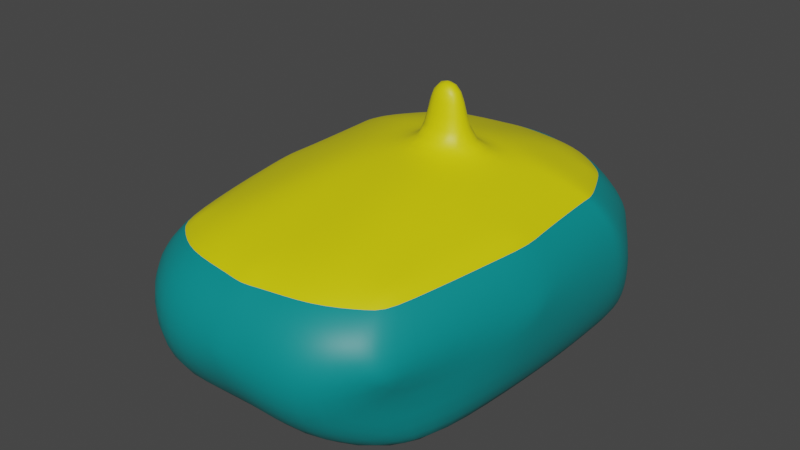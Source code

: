 # Source: submarin_robot.blend  (saved by Blender 2.93.21; exported with 4.5.12 LTS)
import bpy
from mathutils import Matrix  # noqa: F401  (used for matrix-valued properties, if any)

bpy.ops.wm.read_factory_settings(use_empty=True)
scene = bpy.context.scene
scene.name = 'Scene'

# ---- collections
col_collection = bpy.data.collections.new('Collection'); scene.collection.children.link(col_collection)

# ---- materials (node trees are filled in below, after node groups)
mat_material_002 = bpy.data.materials.new('Material.002')
mat_material_002.use_transparent_shadow = False
mat_material_003 = bpy.data.materials.new('Material.003')
mat_material_003.use_transparent_shadow = False

# ---- material node trees
mat_material_002.use_nodes = True; mat_material_002.node_tree.nodes.clear()
_N = mat_material_002.node_tree.nodes; _L = mat_material_002.node_tree.links
n0 = _N.new('ShaderNodeBsdfPrincipled'); n0.name = 'Principled BSDF'; n0.location = (10, 300)
n0.distribution = 'GGX'
n0.subsurface_method = 'BURLEY'
n0.inputs[0].default_value = (0.0, 0.2582, 0.2623, 1.0)
n0.inputs[3].default_value = 1.45
n0.inputs[27].default_value = (0.0, 0.0, 0.0, 1.0)
n0.inputs[28].default_value = 1.0
n1 = _N.new('ShaderNodeOutputMaterial'); n1.name = 'Material Output'; n1.location = (300, 300)
_L.new(n0.outputs[0], n1.inputs[0])
n1.is_active_output = True
mat_material_003.use_nodes = True; mat_material_003.node_tree.nodes.clear()
_N = mat_material_003.node_tree.nodes; _L = mat_material_003.node_tree.links
n0 = _N.new('ShaderNodeBsdfPrincipled'); n0.name = 'Principled BSDF'; n0.location = (10, 300)
n0.distribution = 'GGX'
n0.subsurface_method = 'BURLEY'
n0.inputs[0].default_value = (0.7682, 0.7084, 0.0006071, 1.0)
n0.inputs[3].default_value = 1.45
n0.inputs[27].default_value = (0.0, 0.0, 0.0, 1.0)
n0.inputs[28].default_value = 1.0
n1 = _N.new('ShaderNodeOutputMaterial'); n1.name = 'Material Output'; n1.location = (300, 300)
_L.new(n0.outputs[0], n1.inputs[0])
n1.is_active_output = True

# ---- world
world_world = bpy.data.worlds.new('World'); scene.world = world_world
world_world.use_nodes = True; world_world.node_tree.nodes.clear()
_N = world_world.node_tree.nodes; _L = world_world.node_tree.links
n0 = _N.new('ShaderNodeOutputWorld'); n0.name = 'World Output'; n0.location = (300, 300)
n1 = _N.new('ShaderNodeBackground'); n1.name = 'Background'; n1.location = (10, 300)
n1.inputs[0].default_value = (0.05088, 0.05088, 0.05088, 1.0)
_L.new(n1.outputs[0], n0.inputs[0])
n0.is_active_output = True
world_world.color = (0.05088, 0.05088, 0.05088)
world_world.use_sun_shadow = False
world_world.sun_shadow_jitter_overblur = 0.0

# ---- meshes
me_cube_002 = bpy.data.meshes.new('Cube.002')
me_cube_002.from_pydata([(0.1051, 0.428, 2.518), (-1.034, 0.7371, 0.8406), (0.2952, -0.3675, 0.6359), (-1.018, -0.8126, 0.8076), (0.4646, 0.7451, 0.8401), (0.6053, 0.7459, 0.8401), (0.3008, -0.8954, 0.7601), (0.6217, -0.8038, 0.8071), (-0.4563, -0.2795, 2.638), (-0.2006, -0.8981, 0.7603), (-0.7173, 0.8241, 1.892), (-0.8963, 0.8256, 1.342), (-1.067, -0.3754, 0.7718), (-0.6961, -1.176, 1.849), (0.6624, -0.3661, 0.7712), (-0.204, -0.5277, 0.6327), (-0.2069, -0.2782, 2.638), (-0.6962, -1.173, 1.255), (-0.6485, 0.688, 2.294), (-0.5311, 0.4246, 2.519), (-0.6302, -1.043, 2.257), (-0.5194, -0.6784, 2.495), (-0.7048, -0.3729, 0.6362), (-0.6992, -0.9008, 0.7604), (-0.8955, 0.7378, 0.8406), (-0.9411, 0.4571, 2.289), (-0.7792, 0.4239, 2.384), (-0.8479, 0.5523, 2.291), (-0.9276, -0.8142, 2.262), (-0.8325, -0.909, 2.26), (-0.7676, -0.6791, 2.361), (0.5204, 0.4649, 2.289), (0.4236, 0.5592, 2.291), (0.3577, 0.43, 2.384), (0.439, -0.9022, 2.26), (0.5338, -0.8063, 2.262), (0.3693, -0.673, 2.36), (-0.2947, -1.041, 2.257), (-0.1047, -1.04, 2.257), (-0.2019, -0.7842, 2.412), (-0.123, 0.6909, 2.294), (-0.313, 0.6898, 2.294), (-0.2156, 0.5142, 2.44), (-1.07, -0.08482, 2.278), (-1.068, -0.275, 2.274), (-0.8661, -0.2604, 2.423), (0.6627, -0.2657, 2.273), (0.6607, -0.07552, 2.277), (0.4594, -0.2533, 2.423), (-0.984, 0.688, 1.889), (-0.9975, 0.6627, 1.482), (-1.077, 0.5928, 1.887), (-1.062, -0.881, 1.99), (-0.9809, -0.905, 1.341), (-0.9657, -1.043, 1.852), (0.575, -1.034, 1.852), (0.587, -0.8432, 1.45), (0.6698, -0.9384, 1.854), (0.6535, 0.6021, 1.886), (0.571, 0.6711, 1.482), (0.5567, 0.6963, 1.889), (-0.3592, 0.8248, 2.161), (-0.07919, 0.8263, 2.161), (-0.1034, -1.173, 1.849), (-0.2933, -1.174, 1.849), (-0.1979, -1.171, 1.443), (0.7953, -0.07298, 1.872), (0.7973, -0.2631, 1.868), (0.7979, -0.328, 1.461), (-1.202, -0.3418, 2.002), (-1.205, -0.08373, 1.873), (-1.203, -0.2844, 1.355), (0.2169, 0.6927, 2.294), (0.1168, -0.6749, 2.495), (0.2352, -1.038, 2.257), (0.4638, 0.8329, 1.341), (0.2827, 0.8295, 1.891), (0.3037, -1.168, 1.254), (0.3038, -1.17, 1.849), (0.04527, -0.2768, 2.638), (0.6549, 0.3364, 0.7862), (-1.075, 0.3271, 0.7867), (-0.8912, 0.3287, 0.6512), (-0.46, 0.07284, 2.646), (-0.7762, 0.1391, 2.513), (-1.074, 0.2531, 2.285), (0.3607, 0.1452, 2.512), (0.6572, 0.2624, 2.285), (-1.209, 0.3241, 1.287), (-1.209, 0.3215, 1.881), (0.7909, 0.3349, 1.286), (0.791, 0.3322, 1.881), (-0.2106, 0.07418, 2.646), (0.04155, 0.07554, 2.646), (0.4689, 0.336, 0.6508), (-1.072, 0.07712, 0.7814), (-1.073, 0.2186, 2.284), (0.3617, 0.05344, 2.51), (-1.207, 0.1415, 1.283), (0.7917, 0.2641, 1.879), (0.6576, 0.08642, 0.7809), (-0.8885, 0.07871, 0.6459), (-0.4587, -0.05254, 2.643), (-0.7752, 0.04733, 2.511), (0.6575, 0.2279, 2.284), (-1.208, 0.2534, 1.88), (0.7928, 0.1522, 1.282), (-0.2093, -0.0512, 2.643), (0.04287, -0.04984, 2.643), (0.4716, 0.08602, 0.6455), (0.6523, 0.5864, 0.7915), (-0.8938, 0.5787, 0.6565), (-0.4613, 0.1982, 2.648), (-0.7772, 0.2308, 2.515), (0.6568, 0.2968, 2.285), (-1.21, 0.3896, 1.883), (0.789, 0.5176, 1.29), (-0.2119, 0.1996, 2.648), (0.04022, 0.2009, 2.648), (0.4663, 0.586, 0.6561), (-1.078, 0.5771, 0.7921), (-1.074, 0.2875, 2.286), (0.3597, 0.2369, 2.514), (-1.211, 0.5068, 1.291), (0.7903, 0.4003, 1.882), (-1.198, -0.7476, 1.628), (-1.199, -0.6073, 1.631), (-0.2092, -0.054, 3.267), (-0.2105, 0.07138, 3.27), (0.04298, -0.05264, 3.267), (0.04166, 0.07274, 3.27)], [], [(56, 7, 14, 68), (17, 23, 9, 65), (74, 78, 55, 34), (111, 120, 1, 24), (18, 10, 49, 27), (116, 110, 5, 59), (71, 12, 3, 53), (114, 124, 58, 31), (6, 9, 15, 2), (23, 3, 12, 22), (98, 95, 12, 71), (77, 6, 7, 56), (11, 24, 1, 50), (112, 117, 42, 19), (73, 36, 48, 79), (21, 39, 16, 8), (118, 122, 33, 0), (44, 69, 52, 28), (72, 76, 62, 40), (35, 57, 67, 46), (20, 13, 64, 37), (25, 26, 27), (28, 29, 30), (31, 32, 33), (34, 35, 36), (37, 38, 39), (40, 41, 42), (43, 44, 45), (46, 47, 48), (49, 50, 51), (52, 125, 53, 54), (55, 56, 57), (58, 59, 60), (63, 64, 65), (66, 67, 68), (69, 70, 71, 126), (113, 26, 25, 121), (54, 29, 28, 52), (21, 30, 29, 20), (57, 35, 34, 55), (48, 36, 35, 46), (60, 32, 31, 58), (0, 33, 32, 72), (73, 39, 38, 74), (19, 42, 41, 18), (61, 41, 40, 62), (63, 38, 37, 64), (30, 45, 44, 28), (97, 48, 47, 104), (66, 47, 46, 67), (69, 44, 43, 70), (27, 49, 51, 25), (98, 71, 70, 105), (56, 68, 67, 57), (17, 65, 64, 13), (11, 50, 49, 10), (116, 59, 58, 124), (77, 56, 55, 78), (126, 125, 52, 69), (96, 105, 70, 43), (53, 17, 13, 54), (26, 19, 18, 27), (39, 21, 20, 37), (29, 54, 13, 20), (30, 21, 8, 45), (113, 112, 19, 26), (9, 23, 22, 15), (41, 61, 10, 18), (53, 3, 23, 17), (65, 77, 78, 63), (59, 75, 76, 60), (36, 73, 74, 34), (42, 0, 72, 40), (32, 60, 76, 72), (117, 118, 0, 42), (39, 73, 79, 16), (65, 9, 6, 77), (7, 6, 2, 14), (110, 119, 4, 5), (38, 63, 78, 74), (59, 5, 4, 75), (100, 109, 94, 80), (93, 92, 128, 130), (103, 102, 83, 84), (121, 115, 89, 85), (106, 90, 91, 99), (123, 88, 89, 115), (122, 86, 87, 114), (103, 84, 85, 96), (108, 97, 86, 93), (102, 107, 92, 83), (123, 120, 81, 88), (104, 99, 91, 87), (106, 100, 80, 90), (101, 95, 81, 82), (22, 12, 95, 101), (68, 14, 100, 106), (47, 66, 99, 104), (8, 16, 107, 102), (79, 48, 97, 108), (45, 103, 96, 43), (68, 106, 99, 66), (45, 8, 102, 103), (16, 79, 108, 107), (14, 2, 109, 100), (85, 89, 105, 96), (88, 98, 105, 89), (86, 97, 104, 87), (88, 81, 95, 98), (50, 1, 120, 123), (33, 122, 114, 31), (50, 123, 115, 51), (25, 51, 115, 121), (80, 94, 119, 110), (92, 93, 118, 117), (84, 83, 112, 113), (90, 116, 124, 91), (84, 113, 121, 85), (93, 86, 122, 118), (83, 92, 117, 112), (87, 91, 124, 114), (90, 80, 110, 116), (82, 81, 120, 111), (71, 53, 125, 126), (127, 129, 130, 128), (92, 107, 127, 128), (107, 108, 129, 127), (108, 93, 130, 129)])
me_cube_002.polygons.foreach_set('use_smooth', [True] * 128)
me_cube_002.polygons.foreach_set('material_index', [0, 0, 0, 0, 0, 0, 0, 0, 0, 0, 0, 0, 0, 1, 1, 1, 1, 0, 0, 0, 0, 1, 1, 1, 1, 1, 1, 1, 1, 0, 0, 0, 0, 0, 0, 0, 1, 0, 1, 0, 1, 0, 1, 1, 1, 0, 0, 1, 1, 0, 0, 0, 0, 0, 0, 0, 0, 0, 0, 0, 0, 1, 1, 0, 1, 1, 0, 0, 0, 0, 0, 1, 1, 0, 1, 1, 0, 0, 0, 0, 0, 0, 1, 1, 0, 0, 0, 1, 1, 1, 1, 0, 0, 0, 0, 0, 0, 0, 1, 1, 1, 0, 1, 1, 0, 0, 0, 1, 0, 0, 1, 0, 0, 0, 1, 1, 0, 1, 1, 1, 0, 0, 0, 0, 1, 1, 1, 1])
_uv = me_cube_002.uv_layers.new(name='UVMap')
_uv.uv.foreach_set('vector', [0.5623, 0.5, 0.625, 0.5, 0.625, 0.625, 0.5623, 0.625, 0.5623, 0.3121, 0.625, 0.3121, 0.625, 0.3742, 0.5623, 0.3742, 0.4373, 0.4371, 0.4377, 0.4371, 0.4377, 0.4377, 0.4373, 0.4377, 0.8129, 0.7188, 0.875, 0.7188, 0.875, 0.75, 0.8129, 0.75, 0.4373, 0.9379, 0.4377, 0.9379, 0.4377, 0.9377, 0.4373, 0.9377, 0.5623, 0.7188, 0.625, 0.7188, 0.625, 0.75, 0.5623, 0.75, 0.5623, 0.125, 0.625, 0.125, 0.625, 0.25, 0.5623, 0.25, 0.4373, 0.6876, 0.4377, 0.6876, 0.4377, 0.6877, 0.4373, 0.6877, 0.6879, 0.5, 0.7508, 0.5, 0.7508, 0.625, 0.6879, 0.625, 0.8129, 0.5, 0.875, 0.5, 0.875, 0.625, 0.8129, 0.625, 0.5623, 0.09375, 0.625, 0.09375, 0.625, 0.125, 0.5623, 0.125, 0.5623, 0.4371, 0.625, 0.4371, 0.625, 0.5, 0.5623, 0.5, 0.5623, 0.9379, 0.625, 0.9379, 0.625, 1.0, 0.5623, 1.0, 0.2183, 0.672, 0.2492, 0.672, 0.2492, 0.6877, 0.2183, 0.6877, 0.281, 0.5623, 0.3127, 0.5623, 0.3127, 0.625, 0.281, 0.625, 0.2183, 0.5623, 0.2492, 0.5623, 0.2492, 0.625, 0.2183, 0.625, 0.281, 0.672, 0.3127, 0.672, 0.3127, 0.6877, 0.281, 0.6877, 0.4373, 0.1873, 0.4377, 0.1873, 0.4377, 0.1877, 0.4373, 0.1877, 0.4373, 0.8129, 0.4377, 0.8129, 0.4377, 0.8135, 0.4373, 0.8135, 0.4373, 0.5623, 0.4377, 0.5623, 0.4377, 0.5627, 0.4373, 0.5627, 0.4373, 0.3121, 0.4377, 0.3121, 0.4377, 0.3119, 0.4373, 0.3119, 0.4373, 1.0, 0.375, 0.9377, 0.375, 0.9377, 0.4373, 0.25, 0.375, 0.3123, 0.375, 0.3123, 0.4373, 0.75, 0.375, 0.8123, 0.375, 0.8123, 0.4373, 0.4377, 0.4373, 0.5, 0.375, 0.4377, 0.4373, 0.3119, 0.4373, 0.3742, 0.375, 0.3742, 0.4373, 0.8135, 0.375, 0.9381, 0.375, 0.8758, 0.4373, 0.0627, 0.4373, 0.125, 0.375, 0.125, 0.4373, 0.5627, 0.4373, 0.6873, 0.3127, 0.625, 0.4377, 0.9377, 0.5, 1.0, 0.4377, 1.0, 0.4377, 0.1877, 0.5, 0.2188, 0.5623, 0.25, 0.4377, 0.3123, 0.4377, 0.4377, 0.5623, 0.5, 0.4377, 0.5623, 0.4377, 0.6877, 0.5623, 0.75, 0.4377, 0.8123, 0.4377, 0.4365, 0.4377, 0.3119, 0.5623, 0.3742, 0.4377, 0.6873, 0.4377, 0.5627, 0.5623, 0.625, 0.4377, 0.1873, 0.4377, 0.0627, 0.5623, 0.125, 0.5, 0.1562, 0.375, 0.07798, 0.375, 0.0623, 0.4373, 0.0623, 0.4373, 0.0624, 0.4377, 0.3123, 0.4373, 0.3123, 0.4373, 0.1877, 0.4377, 0.1877, 0.375, 0.3433, 0.375, 0.3123, 0.4373, 0.3123, 0.4373, 0.3121, 0.4377, 0.5623, 0.4373, 0.5623, 0.4373, 0.4377, 0.4377, 0.4377, 0.3127, 0.625, 0.3127, 0.5623, 0.4373, 0.5623, 0.4373, 0.5627, 0.4377, 0.8123, 0.4373, 0.8123, 0.4373, 0.6877, 0.4377, 0.6877, 0.375, 0.844, 0.375, 0.8123, 0.4373, 0.8123, 0.4373, 0.8129, 0.375, 0.406, 0.375, 0.3742, 0.4373, 0.4365, 0.4373, 0.4371, 0.375, 0.9067, 0.375, 0.8758, 0.4373, 0.9381, 0.4373, 0.9379, 0.4377, 0.9381, 0.4373, 0.9381, 0.4373, 0.8135, 0.4377, 0.8135, 0.4377, 0.4365, 0.4373, 0.4365, 0.4373, 0.3119, 0.4377, 0.3119, 0.375, 0.1877, 0.375, 0.125, 0.4373, 0.1873, 0.4373, 0.1877, 0.3127, 0.6407, 0.3127, 0.625, 0.4373, 0.6873, 0.4373, 0.6874, 0.4377, 0.6873, 0.4373, 0.6873, 0.4373, 0.5627, 0.4377, 0.5627, 0.4377, 0.1873, 0.4373, 0.1873, 0.4373, 0.0627, 0.4377, 0.0627, 0.4373, 0.0, 0.4377, 0.0, 0.4377, 0.0623, 0.4373, 0.0623, 0.5623, 0.09375, 0.5623, 0.125, 0.4377, 0.0627, 0.4377, 0.0626, 0.5623, 0.5, 0.5623, 0.625, 0.4377, 0.5627, 0.4377, 0.5623, 0.5623, 0.3121, 0.5623, 0.3742, 0.4377, 0.3119, 0.4377, 0.3121, 0.5623, 0.9379, 0.5623, 1.0, 0.4377, 0.9377, 0.4377, 0.9379, 0.5623, 0.7188, 0.5623, 0.75, 0.4377, 0.6877, 0.4377, 0.6876, 0.5623, 0.4371, 0.5623, 0.5, 0.4377, 0.4377, 0.4377, 0.4371, 0.5, 0.1562, 0.5, 0.2188, 0.4377, 0.1877, 0.4377, 0.1873, 0.4373, 0.0626, 0.4377, 0.0626, 0.4377, 0.0627, 0.4373, 0.0627, 0.5623, 0.25, 0.5623, 0.3121, 0.4377, 0.3121, 0.4377, 0.3123, 0.375, 0.9377, 0.375, 0.9067, 0.4373, 0.9379, 0.4373, 0.9377, 0.375, 0.3742, 0.375, 0.3433, 0.4373, 0.3121, 0.4373, 0.3119, 0.4373, 0.3123, 0.4377, 0.3123, 0.4377, 0.3121, 0.4373, 0.3121, 0.1873, 0.5623, 0.2183, 0.5623, 0.2183, 0.625, 0.1873, 0.625, 0.1873, 0.672, 0.2183, 0.672, 0.2183, 0.6877, 0.1873, 0.6877, 0.7508, 0.5, 0.8129, 0.5, 0.8129, 0.625, 0.7508, 0.625, 0.4373, 0.9381, 0.4377, 0.9381, 0.4377, 0.9379, 0.4373, 0.9379, 0.5623, 0.25, 0.625, 0.25, 0.625, 0.3121, 0.5623, 0.3121, 0.5623, 0.3742, 0.5623, 0.4371, 0.4377, 0.4371, 0.4377, 0.4365, 0.5623, 0.75, 0.5623, 0.8129, 0.4377, 0.8129, 0.4377, 0.8123, 0.375, 0.4377, 0.375, 0.406, 0.4373, 0.4371, 0.4373, 0.4377, 0.375, 0.8758, 0.375, 0.844, 0.4373, 0.8129, 0.4373, 0.8135, 0.4373, 0.8123, 0.4377, 0.8123, 0.4377, 0.8129, 0.4373, 0.8129, 0.2492, 0.672, 0.281, 0.672, 0.281, 0.6877, 0.2492, 0.6877, 0.2492, 0.5623, 0.281, 0.5623, 0.281, 0.625, 0.2492, 0.625, 0.5623, 0.3742, 0.625, 0.3742, 0.625, 0.4371, 0.5623, 0.4371, 0.625, 0.5, 0.6879, 0.5, 0.6879, 0.625, 0.625, 0.625, 0.625, 0.7188, 0.6879, 0.7188, 0.6879, 0.75, 0.625, 0.75, 0.4373, 0.4365, 0.4377, 0.4365, 0.4377, 0.4371, 0.4373, 0.4371, 0.5623, 0.75, 0.625, 0.75, 0.625, 0.8129, 0.5623, 0.8129, 0.625, 0.6562, 0.6879, 0.6562, 0.6879, 0.6875, 0.625, 0.6875, 0.281, 0.6563, 0.2492, 0.6563, 0.2492, 0.6563, 0.281, 0.6563, 0.1873, 0.6407, 0.2183, 0.6407, 0.2183, 0.6563, 0.1873, 0.6563, 0.4373, 0.0624, 0.4377, 0.0624, 0.4377, 0.0625, 0.4373, 0.0625, 0.5623, 0.6562, 0.5623, 0.6875, 0.4377, 0.6875, 0.4377, 0.6874, 0.5623, 0.03125, 0.5623, 0.0625, 0.4377, 0.0625, 0.4377, 0.0624, 0.3127, 0.672, 0.3127, 0.6563, 0.4373, 0.6875, 0.4373, 0.6876, 0.375, 0.1093, 0.375, 0.09365, 0.4373, 0.0625, 0.4373, 0.0626, 0.281, 0.6407, 0.3127, 0.6407, 0.3127, 0.6563, 0.281, 0.6563, 0.2183, 0.6407, 0.2492, 0.6407, 0.2492, 0.6563, 0.2183, 0.6563, 0.5623, 0.03125, 0.625, 0.03125, 0.625, 0.0625, 0.5623, 0.0625, 0.4373, 0.6874, 0.4377, 0.6874, 0.4377, 0.6875, 0.4373, 0.6875, 0.5623, 0.6562, 0.625, 0.6562, 0.625, 0.6875, 0.5623, 0.6875, 0.8129, 0.6562, 0.875, 0.6562, 0.875, 0.6875, 0.8129, 0.6875, 0.8129, 0.625, 0.875, 0.625, 0.875, 0.6562, 0.8129, 0.6562, 0.5623, 0.625, 0.625, 0.625, 0.625, 0.6562, 0.5623, 0.6562, 0.4373, 0.6873, 0.4377, 0.6873, 0.4377, 0.6874, 0.4373, 0.6874, 0.2183, 0.625, 0.2492, 0.625, 0.2492, 0.6407, 0.2183, 0.6407, 0.281, 0.625, 0.3127, 0.625, 0.3127, 0.6407, 0.281, 0.6407, 0.375, 0.125, 0.375, 0.1093, 0.4373, 0.0626, 0.4373, 0.0627, 0.5623, 0.625, 0.5623, 0.6562, 0.4377, 0.6874, 0.4377, 0.6873, 0.1873, 0.625, 0.2183, 0.625, 0.2183, 0.6407, 0.1873, 0.6407, 0.2492, 0.625, 0.281, 0.625, 0.281, 0.6407, 0.2492, 0.6407, 0.625, 0.625, 0.6879, 0.625, 0.6879, 0.6562, 0.625, 0.6562, 0.4373, 0.0625, 0.4377, 0.0625, 0.4377, 0.0626, 0.4373, 0.0626, 0.5623, 0.0625, 0.5623, 0.09375, 0.4377, 0.0626, 0.4377, 0.0625, 0.3127, 0.6563, 0.3127, 0.6407, 0.4373, 0.6874, 0.4373, 0.6875, 0.5623, 0.0625, 0.625, 0.0625, 0.625, 0.09375, 0.5623, 0.09375, 0.5623, 0.0, 0.625, 0.0, 0.625, 0.03125, 0.5623, 0.03125, 0.3127, 0.6877, 0.3127, 0.672, 0.4373, 0.6876, 0.4373, 0.6877, 0.5623, 0.0, 0.5623, 0.03125, 0.4377, 0.0624, 0.4377, 0.0623, 0.4373, 0.0623, 0.4377, 0.0623, 0.4377, 0.0624, 0.4373, 0.0624, 0.625, 0.6875, 0.6879, 0.6875, 0.6879, 0.7188, 0.625, 0.7188, 0.2492, 0.6563, 0.281, 0.6563, 0.281, 0.672, 0.2492, 0.672, 0.1873, 0.6563, 0.2183, 0.6563, 0.2183, 0.672, 0.1873, 0.672, 0.5623, 0.6875, 0.5623, 0.7188, 0.4377, 0.6876, 0.4377, 0.6875, 0.375, 0.09365, 0.375, 0.07798, 0.4373, 0.0624, 0.4373, 0.0625, 0.281, 0.6563, 0.3127, 0.6563, 0.3127, 0.672, 0.281, 0.672, 0.2183, 0.6563, 0.2492, 0.6563, 0.2492, 0.672, 0.2183, 0.672, 0.4373, 0.6875, 0.4377, 0.6875, 0.4377, 0.6876, 0.4373, 0.6876, 0.5623, 0.6875, 0.625, 0.6875, 0.625, 0.7188, 0.5623, 0.7188, 0.8129, 0.6875, 0.875, 0.6875, 0.875, 0.7188, 0.8129, 0.7188, 0.5623, 0.125, 0.5623, 0.25, 0.5, 0.2188, 0.5, 0.1562, 0.2492, 0.6407, 0.281, 0.6407, 0.281, 0.6563, 0.2492, 0.6563, 0.2492, 0.6563, 0.2492, 0.6407, 0.2492, 0.6407, 0.2492, 0.6563, 0.2492, 0.6407, 0.281, 0.6407, 0.281, 0.6407, 0.2492, 0.6407, 0.281, 0.6407, 0.281, 0.6563, 0.281, 0.6563, 0.281, 0.6407])
me_cube_002.materials.append(mat_material_002)
me_cube_002.materials.append(mat_material_003)
me_cube_002.use_remesh_fix_poles = True
me_cube_002.use_remesh_preserve_attributes = False
me_cube_002.update()

# ---- objects
ob_cube = bpy.data.objects.new('Cube', me_cube_002)

# ---- transforms, parenting, visibility, modifiers, constraints
ob_cube.location = (0.0, 0.0, 0.0)
ob_cube.scale = (0.5652, 0.7927, 0.3635)
_m = ob_cube.modifiers.new('Subdivision', 'SUBSURF')
_m.levels = 0

# ---- collection membership
col_collection.objects.link(ob_cube)

# ---- scene / render settings (as saved in the file)
scene.frame_start = 1; scene.frame_end = 250; scene.frame_set(1)
scene.render.engine = 'BLENDER_EEVEE_NEXT'
scene.cycles.use_denoising = False
scene.cycles.samples = 128
scene.cycles.sampling_pattern = 'TABULATED_SOBOL'
scene.cycles.use_adaptive_sampling = False
scene.cycles.use_light_tree = False
scene.view_settings.view_transform = 'Filmic'
bpy.context.view_layer.update()

# ---- added for rendering (the .blend has no active camera and no usable light): camera, sun
cam_auto = bpy.data.cameras.new('AutoCamera')
cam_auto.lens = 50.0
cam_auto.sensor_width = 36.0
cam_auto.clip_end = 1000.0
ob_auto_camera = bpy.data.objects.new('AutoCamera', cam_auto)
scene.collection.objects.link(ob_auto_camera)
ob_auto_camera.location = (1.89837, -2.55399, 2.32135)
ob_auto_camera.rotation_euler = (1.09748, -7.21219e-08, 0.694738)
scene.camera = ob_auto_camera
light_auto_sun = bpy.data.lights.new('AutoSun', 'SUN')
light_auto_sun.energy = 3.0
light_auto_sun.angle = 0.0523599
ob_auto_sun = bpy.data.objects.new('AutoSun', light_auto_sun)
scene.collection.objects.link(ob_auto_sun)
ob_auto_sun.rotation_euler = (0.872665, 0.174533, 0.523599)
bpy.context.view_layer.update()
